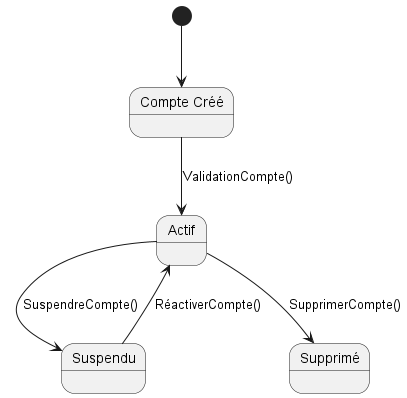

The diagram above was rendered by PlantUML. Its source (embedded in the PNG):
@startuml
state "Compte Créé" as compteCree
state "Actif" as actif
state "Suspendu" as suspendu
state "Supprimé" as supprime

[*] --> compteCree
compteCree --> actif : ValidationCompte()
actif --> suspendu : SuspendreCompte()
suspendu --> actif : RéactiverCompte()
actif --> supprime : SupprimerCompte()

@endumls